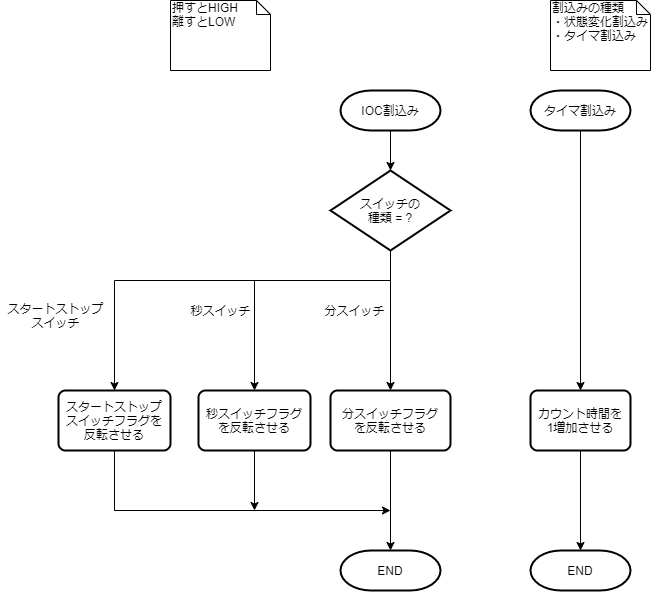

The diagram above was exported from draw.io. Its source (the exported page's mxGraphModel, read from the mxfile embedded in the PNG):
<mxGraphModel dx="700" dy="813" grid="1" gridSize="10" guides="1" tooltips="1" connect="1" arrows="1" fold="1" page="1" pageScale="1" pageWidth="827" pageHeight="1169" math="0" shadow="0">
  <root>
    <mxCell id="e2pZ5XXEC7_y0YiX79Or-0" />
    <mxCell id="e2pZ5XXEC7_y0YiX79Or-1" parent="e2pZ5XXEC7_y0YiX79Or-0" />
    <mxCell id="47vvgI5nr6He0RAunKlX-1" value="IOC割込み" style="strokeWidth=2;html=1;shape=mxgraph.flowchart.terminator;whiteSpace=wrap;" parent="e2pZ5XXEC7_y0YiX79Or-1" vertex="1">
      <mxGeometry x="440" y="170" width="100" height="40" as="geometry" />
    </mxCell>
    <mxCell id="47vvgI5nr6He0RAunKlX-4" value="END" style="strokeWidth=2;html=1;shape=mxgraph.flowchart.terminator;whiteSpace=wrap;" parent="e2pZ5XXEC7_y0YiX79Or-1" vertex="1">
      <mxGeometry x="440" y="630" width="100" height="40" as="geometry" />
    </mxCell>
    <mxCell id="47vvgI5nr6He0RAunKlX-6" value="割込みの種類&lt;br&gt;・状態変化割込み&lt;br&gt;・タイマ割込み" style="shape=note;whiteSpace=wrap;html=1;size=14;verticalAlign=top;align=left;spacingTop=-6;" parent="e2pZ5XXEC7_y0YiX79Or-1" vertex="1">
      <mxGeometry x="650" y="80" width="100" height="70" as="geometry" />
    </mxCell>
    <mxCell id="47vvgI5nr6He0RAunKlX-13" style="edgeStyle=orthogonalEdgeStyle;rounded=0;orthogonalLoop=1;jettySize=auto;html=1;entryX=0.5;entryY=0;entryDx=0;entryDy=0;" parent="e2pZ5XXEC7_y0YiX79Or-1" target="47vvgI5nr6He0RAunKlX-34" edge="1">
      <mxGeometry relative="1" as="geometry">
        <mxPoint x="760" y="285" as="targetPoint" />
        <mxPoint x="680" y="180" as="sourcePoint" />
      </mxGeometry>
    </mxCell>
    <mxCell id="47vvgI5nr6He0RAunKlX-14" value="" style="edgeStyle=orthogonalEdgeStyle;rounded=0;orthogonalLoop=1;jettySize=auto;html=1;entryX=0.5;entryY=0;entryDx=0;entryDy=0;entryPerimeter=0;exitX=0.5;exitY=1;exitDx=0;exitDy=0;exitPerimeter=0;" parent="e2pZ5XXEC7_y0YiX79Or-1" source="47vvgI5nr6He0RAunKlX-1" target="47vvgI5nr6He0RAunKlX-15" edge="1">
      <mxGeometry relative="1" as="geometry">
        <mxPoint x="490" y="350" as="targetPoint" />
        <mxPoint x="490" y="230" as="sourcePoint" />
      </mxGeometry>
    </mxCell>
    <mxCell id="47vvgI5nr6He0RAunKlX-21" value="" style="edgeStyle=orthogonalEdgeStyle;rounded=0;orthogonalLoop=1;jettySize=auto;html=1;" parent="e2pZ5XXEC7_y0YiX79Or-1" source="47vvgI5nr6He0RAunKlX-15" edge="1">
      <mxGeometry relative="1" as="geometry">
        <mxPoint x="490" y="470" as="targetPoint" />
      </mxGeometry>
    </mxCell>
    <mxCell id="47vvgI5nr6He0RAunKlX-24" value="" style="edgeStyle=orthogonalEdgeStyle;rounded=0;orthogonalLoop=1;jettySize=auto;html=1;entryX=0.5;entryY=0;entryDx=0;entryDy=0;" parent="e2pZ5XXEC7_y0YiX79Or-1" target="47vvgI5nr6He0RAunKlX-35" edge="1">
      <mxGeometry relative="1" as="geometry">
        <mxPoint x="354" y="310" as="targetPoint" />
        <mxPoint x="354" y="360" as="sourcePoint" />
      </mxGeometry>
    </mxCell>
    <mxCell id="47vvgI5nr6He0RAunKlX-15" value="スイッチの&lt;br&gt;種類 = ?" style="strokeWidth=2;html=1;shape=mxgraph.flowchart.decision;whiteSpace=wrap;" parent="e2pZ5XXEC7_y0YiX79Or-1" vertex="1">
      <mxGeometry x="430" y="250" width="120" height="80" as="geometry" />
    </mxCell>
    <mxCell id="47vvgI5nr6He0RAunKlX-40" style="edgeStyle=orthogonalEdgeStyle;rounded=0;orthogonalLoop=1;jettySize=auto;html=1;exitX=0.5;exitY=1;exitDx=0;exitDy=0;" parent="e2pZ5XXEC7_y0YiX79Or-1" source="47vvgI5nr6He0RAunKlX-18" edge="1">
      <mxGeometry relative="1" as="geometry">
        <mxPoint x="490" y="590" as="targetPoint" />
        <Array as="points">
          <mxPoint x="214" y="590" />
        </Array>
      </mxGeometry>
    </mxCell>
    <mxCell id="47vvgI5nr6He0RAunKlX-18" value="スタートストップ&lt;br&gt;スイッチフラグを&lt;br&gt;反転させる" style="rounded=1;whiteSpace=wrap;html=1;absoluteArcSize=1;arcSize=14;strokeWidth=2;" parent="e2pZ5XXEC7_y0YiX79Or-1" vertex="1">
      <mxGeometry x="158" y="470" width="112" height="60" as="geometry" />
    </mxCell>
    <mxCell id="47vvgI5nr6He0RAunKlX-26" style="edgeStyle=orthogonalEdgeStyle;rounded=0;orthogonalLoop=1;jettySize=auto;html=1;entryX=0.5;entryY=0;entryDx=0;entryDy=0;" parent="e2pZ5XXEC7_y0YiX79Or-1" target="47vvgI5nr6He0RAunKlX-18" edge="1">
      <mxGeometry relative="1" as="geometry">
        <mxPoint x="224" y="410" as="targetPoint" />
        <mxPoint x="490" y="340" as="sourcePoint" />
        <Array as="points">
          <mxPoint x="490" y="360" />
          <mxPoint x="214" y="360" />
        </Array>
      </mxGeometry>
    </mxCell>
    <mxCell id="47vvgI5nr6He0RAunKlX-32" value="スタートストップ&lt;br&gt;スイッチ" style="text;html=1;align=center;verticalAlign=middle;resizable=0;points=[];autosize=1;" parent="e2pZ5XXEC7_y0YiX79Or-1" vertex="1">
      <mxGeometry x="100" y="380" width="110" height="30" as="geometry" />
    </mxCell>
    <mxCell id="9ZFBl9Tfi8h8rZfZpqhd-4" value="" style="edgeStyle=orthogonalEdgeStyle;rounded=0;orthogonalLoop=1;jettySize=auto;html=1;entryX=0.5;entryY=0;entryDx=0;entryDy=0;entryPerimeter=0;" parent="e2pZ5XXEC7_y0YiX79Or-1" source="47vvgI5nr6He0RAunKlX-34" target="9ZFBl9Tfi8h8rZfZpqhd-2" edge="1">
      <mxGeometry relative="1" as="geometry">
        <mxPoint x="680" y="600" as="targetPoint" />
      </mxGeometry>
    </mxCell>
    <mxCell id="47vvgI5nr6He0RAunKlX-34" value="&lt;span&gt;カウント時間を&lt;/span&gt;&lt;br&gt;&lt;span&gt;1増加させる&lt;/span&gt;" style="rounded=1;whiteSpace=wrap;html=1;absoluteArcSize=1;arcSize=14;strokeWidth=2;" parent="e2pZ5XXEC7_y0YiX79Or-1" vertex="1">
      <mxGeometry x="630" y="470" width="100" height="60" as="geometry" />
    </mxCell>
    <mxCell id="47vvgI5nr6He0RAunKlX-39" style="edgeStyle=orthogonalEdgeStyle;rounded=0;orthogonalLoop=1;jettySize=auto;html=1;" parent="e2pZ5XXEC7_y0YiX79Or-1" source="47vvgI5nr6He0RAunKlX-35" edge="1">
      <mxGeometry relative="1" as="geometry">
        <mxPoint x="354" y="590" as="targetPoint" />
        <Array as="points">
          <mxPoint x="354" y="590" />
        </Array>
      </mxGeometry>
    </mxCell>
    <mxCell id="47vvgI5nr6He0RAunKlX-35" value="秒スイッチフラグ&lt;br&gt;を反転させる" style="rounded=1;whiteSpace=wrap;html=1;absoluteArcSize=1;arcSize=14;strokeWidth=2;" parent="e2pZ5XXEC7_y0YiX79Or-1" vertex="1">
      <mxGeometry x="298" y="470" width="112" height="60" as="geometry" />
    </mxCell>
    <mxCell id="47vvgI5nr6He0RAunKlX-37" value="" style="edgeStyle=orthogonalEdgeStyle;rounded=0;orthogonalLoop=1;jettySize=auto;html=1;entryX=0.5;entryY=0;entryDx=0;entryDy=0;entryPerimeter=0;" parent="e2pZ5XXEC7_y0YiX79Or-1" source="47vvgI5nr6He0RAunKlX-36" target="47vvgI5nr6He0RAunKlX-4" edge="1">
      <mxGeometry relative="1" as="geometry">
        <mxPoint x="490" y="615" as="targetPoint" />
      </mxGeometry>
    </mxCell>
    <mxCell id="47vvgI5nr6He0RAunKlX-36" value="分スイッチフラグ&lt;br&gt;を反転させる" style="rounded=1;whiteSpace=wrap;html=1;absoluteArcSize=1;arcSize=14;strokeWidth=2;" parent="e2pZ5XXEC7_y0YiX79Or-1" vertex="1">
      <mxGeometry x="430" y="470" width="120" height="60" as="geometry" />
    </mxCell>
    <mxCell id="9ZFBl9Tfi8h8rZfZpqhd-0" value="秒スイッチ" style="text;html=1;align=center;verticalAlign=middle;resizable=0;points=[];autosize=1;" parent="e2pZ5XXEC7_y0YiX79Or-1" vertex="1">
      <mxGeometry x="280" y="380" width="80" height="20" as="geometry" />
    </mxCell>
    <mxCell id="9ZFBl9Tfi8h8rZfZpqhd-1" value="分スイッチ" style="text;html=1;align=center;verticalAlign=middle;resizable=0;points=[];autosize=1;" parent="e2pZ5XXEC7_y0YiX79Or-1" vertex="1">
      <mxGeometry x="414" y="380" width="80" height="20" as="geometry" />
    </mxCell>
    <mxCell id="9ZFBl9Tfi8h8rZfZpqhd-2" value="END" style="strokeWidth=2;html=1;shape=mxgraph.flowchart.terminator;whiteSpace=wrap;" parent="e2pZ5XXEC7_y0YiX79Or-1" vertex="1">
      <mxGeometry x="630" y="630" width="100" height="40" as="geometry" />
    </mxCell>
    <mxCell id="9ZFBl9Tfi8h8rZfZpqhd-3" value="タイマ割込み" style="strokeWidth=2;html=1;shape=mxgraph.flowchart.terminator;whiteSpace=wrap;" parent="e2pZ5XXEC7_y0YiX79Or-1" vertex="1">
      <mxGeometry x="630" y="170" width="100" height="40" as="geometry" />
    </mxCell>
    <mxCell id="BJbkLtHm0rRnusW_Oo_l-0" value="押すとHIGH&lt;br&gt;離すとLOW" style="shape=note;whiteSpace=wrap;html=1;size=14;verticalAlign=top;align=left;spacingTop=-6;" parent="e2pZ5XXEC7_y0YiX79Or-1" vertex="1">
      <mxGeometry x="270" y="80" width="100" height="70" as="geometry" />
    </mxCell>
  </root>
</mxGraphModel>